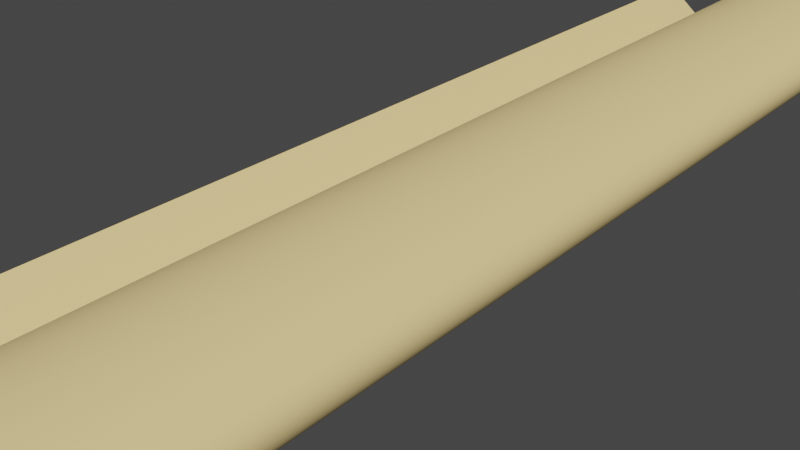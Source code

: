 # Source: scroll.blend  (saved by Blender 3.0.42; exported with 4.5.12 LTS)
import bpy
from mathutils import Matrix  # noqa: F401  (used for matrix-valued properties, if any)

bpy.ops.wm.read_factory_settings(use_empty=True)
scene = bpy.context.scene
scene.name = 'Scene'

# ---- materials (node trees are filled in below, after node groups)
mat_scroll = bpy.data.materials.new('scroll')
mat_scroll.use_transparent_shadow = False

# ---- material node trees
mat_scroll.use_nodes = True; mat_scroll.node_tree.nodes.clear()
_N = mat_scroll.node_tree.nodes; _L = mat_scroll.node_tree.links
n0 = _N.new('ShaderNodeBsdfPrincipled'); n0.name = 'Principled BSDF'; n0.location = (10, 300)
n0.distribution = 'GGX'
n0.subsurface_method = 'RANDOM_WALK_SKIN'
n0.inputs[0].default_value = (1.0, 0.754, 0.3227, 1.0)
n0.inputs[2].default_value = 0.7795
n0.inputs[3].default_value = 1.45
n0.inputs[27].default_value = (0.0, 0.0, 0.0, 1.0)
n0.inputs[28].default_value = 1.0
n1 = _N.new('ShaderNodeOutputMaterial'); n1.name = 'Material Output'; n1.location = (300, 300)
_L.new(n0.outputs[0], n1.inputs[0])
n1.is_active_output = True

# ---- world
world_world = bpy.data.worlds.new('World'); scene.world = world_world
world_world.use_nodes = True; world_world.node_tree.nodes.clear()
_N = world_world.node_tree.nodes; _L = world_world.node_tree.links
n0 = _N.new('ShaderNodeOutputWorld'); n0.name = 'World Output'; n0.location = (300, 300)
n1 = _N.new('ShaderNodeBackground'); n1.name = 'Background'; n1.location = (10, 300)
n1.inputs[0].default_value = (0.05088, 0.05088, 0.05088, 1.0)
_L.new(n1.outputs[0], n0.inputs[0])
n0.is_active_output = True
world_world.color = (0.05088, 0.05088, 0.05088)
world_world.use_sun_shadow = False
world_world.sun_shadow_jitter_overblur = 0.0

# ---- curves / text
cu_nurbspath_001 = bpy.data.curves.new('NurbsPath.001', 'CURVE')
cu_nurbspath_001.dimensions = '3D'
_sp = cu_nurbspath_001.splines.new('NURBS'); _sp.points.add(17)
_sp.points.foreach_set('co', [-2.0, 0.0, 0.0, 1.0, -1.0, -1.052, 0.0, 1.0, 1.0, -1.052, 0.0, 1.0, 2.0, 0.0, 0.0, 1.0, 0.6973, 0.6381, 0.0, 1.0, -0.6016, 0.4482, 0.0, 1.0, -0.9055, -0.4975, 0.0, 1.0, -0.4345, -0.8659, 0.0, 1.0, 0.8416, -0.7824, 0.0, 1.0, 1.248, -0.3, 0.0, 1.0, 0.8302, 0.3342, 0.0, 1.0, 0.03111, 0.3373, 0.0, 1.0, -0.3525, -0.4185, 0.0, 1.0, 0.05389, -0.6654, 0.0, 1.0, 0.7375, -0.6008, 0.0, 1.0, 0.8439, -0.07672, 0.0, 1.0, 0.2704, 0.04482, 0.0, 1.0, 0.0425, -0.4641, 0.0, 1.0])
_sp.order_v = 0
_sp.use_endpoint_u = True
cu_nurbspath_001.materials.append(mat_scroll)
cu_nurbspath_001.use_path = True
cu_nurbspath_001.extrude = 10.0
cu_nurbspath_001.fill_mode = 'FULL'

# ---- objects
ob_nurbspath = bpy.data.objects.new('NurbsPath', cu_nurbspath_001)

# ---- transforms, parenting, visibility, modifiers, constraints
ob_nurbspath.location = (0.0, 0.0, 0.0)
ob_nurbspath.rotation_euler = (1.571, 0.0, 0.0)

# ---- collection membership
scene.collection.objects.link(ob_nurbspath)

# ---- scene / render settings (as saved in the file)
scene.frame_start = 1; scene.frame_end = 250; scene.frame_set(1)
scene.render.engine = 'BLENDER_EEVEE_NEXT'
scene.cycles.sampling_pattern = 'TABULATED_SOBOL'
scene.cycles.use_light_tree = False
scene.view_settings.view_transform = 'Filmic'
bpy.context.view_layer.update()

# ---- added for rendering (the .blend has no active camera and no usable light): camera, sun
cam_auto = bpy.data.cameras.new('AutoCamera')
cam_auto.lens = 50.0
cam_auto.sensor_width = 36.0
cam_auto.clip_end = 1000.0
ob_auto_camera = bpy.data.objects.new('AutoCamera', cam_auto)
scene.collection.objects.link(ob_auto_camera)
ob_auto_camera.location = (6.77483, -8.1298, 5.21287)
ob_auto_camera.rotation_euler = (1.09748, -7.21219e-08, 0.694738)
scene.camera = ob_auto_camera
light_auto_sun = bpy.data.lights.new('AutoSun', 'SUN')
light_auto_sun.energy = 3.0
light_auto_sun.angle = 0.0523599
ob_auto_sun = bpy.data.objects.new('AutoSun', light_auto_sun)
scene.collection.objects.link(ob_auto_sun)
ob_auto_sun.rotation_euler = (0.872665, 0.174533, 0.523599)
bpy.context.view_layer.update()
